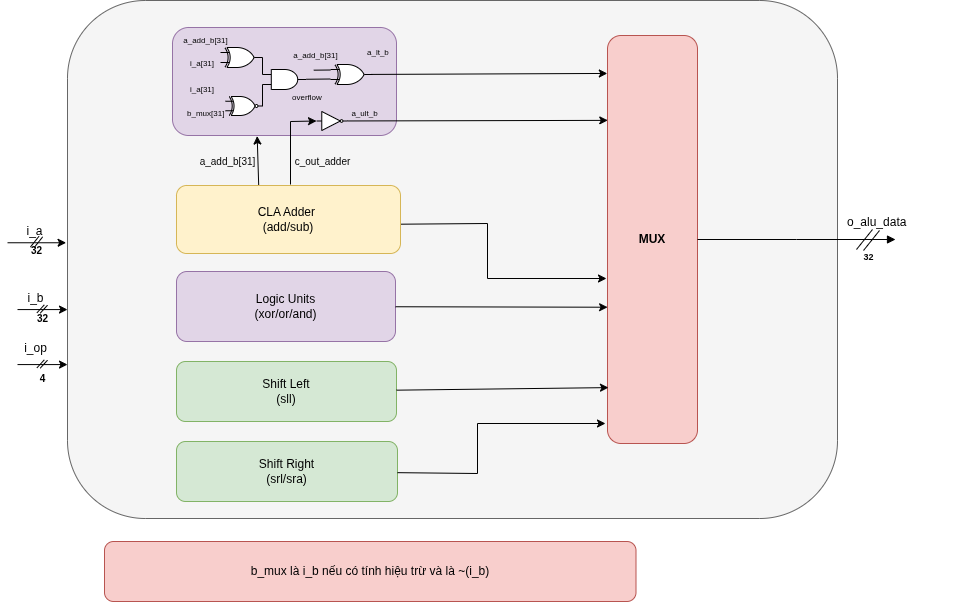

The diagram above was exported from draw.io. Its source (the exported page's mxGraphModel, read from the mxfile embedded in the PNG):
<mxGraphModel dx="1146" dy="647" grid="0" gridSize="10" guides="1" tooltips="1" connect="1" arrows="1" fold="1" page="0" pageScale="1" pageWidth="850" pageHeight="1100" math="0" shadow="0">
  <root>
    <mxCell id="0" />
    <mxCell id="1" parent="0" />
    <mxCell id="3" value="" style="rounded=1;whiteSpace=wrap;html=1;fillColor=#f5f5f5;strokeColor=#666666;fontSize=12;movable=0;resizable=0;rotatable=0;deletable=0;editable=0;locked=1;connectable=0;" parent="1" vertex="1">
      <mxGeometry x="170" y="32" width="770" height="518" as="geometry" />
    </mxCell>
    <mxCell id="46" style="edgeStyle=none;html=1;exitX=1.003;exitY=0.569;exitDx=0;exitDy=0;rounded=0;curved=0;exitPerimeter=0;" parent="1" source="4" edge="1">
      <mxGeometry relative="1" as="geometry">
        <Array as="points">
          <mxPoint x="590" y="255" />
          <mxPoint x="590" y="310" />
        </Array>
        <mxPoint x="709" y="310" as="targetPoint" />
      </mxGeometry>
    </mxCell>
    <mxCell id="122" style="edgeStyle=none;html=1;entryX=0.378;entryY=1.005;entryDx=0;entryDy=0;entryPerimeter=0;exitX=0.367;exitY=0.007;exitDx=0;exitDy=0;exitPerimeter=0;" parent="1" source="4" target="129" edge="1">
      <mxGeometry relative="1" as="geometry">
        <mxPoint x="360" y="160" as="targetPoint" />
        <mxPoint x="363" y="216" as="sourcePoint" />
      </mxGeometry>
    </mxCell>
    <mxCell id="4" value="CLA Adder&amp;nbsp;&lt;div&gt;(add/sub)&lt;/div&gt;" style="rounded=1;whiteSpace=wrap;html=1;fillColor=#fff2cc;strokeColor=#d6b656" parent="1" vertex="1">
      <mxGeometry x="279" y="217" width="224" height="68" as="geometry" />
    </mxCell>
    <mxCell id="5" value="Logic Units&lt;div&gt;(xor/or/and)&lt;/div&gt;" style="rounded=1;whiteSpace=wrap;html=1;fillColor=#e1d5e7;strokeColor=#9673a6" parent="1" vertex="1">
      <mxGeometry x="279" y="303" width="219" height="70" as="geometry" />
    </mxCell>
    <mxCell id="6" value="Shift Left&lt;div&gt;(sll)&lt;/div&gt;" style="rounded=1;whiteSpace=wrap;html=1;fillColor=#d5e8d4;strokeColor=#82b366" parent="1" vertex="1">
      <mxGeometry x="279" y="393" width="220" height="60" as="geometry" />
    </mxCell>
    <mxCell id="7" value="Shift Right&lt;div&gt;(srl/sra)&lt;/div&gt;" style="rounded=1;whiteSpace=wrap;html=1;fillColor=#d5e8d4;strokeColor=#82b366" parent="1" vertex="1">
      <mxGeometry x="279" y="473" width="221" height="60" as="geometry" />
    </mxCell>
    <mxCell id="8" value="MUX" style="rounded=1;whiteSpace=wrap;html=1;fillColor=#f8cecc;strokeColor=#b85450;fontStyle=1" parent="1" vertex="1">
      <mxGeometry x="710" y="67" width="90" height="408" as="geometry" />
    </mxCell>
    <mxCell id="27" style="edgeStyle=orthogonalEdgeStyle;rounded=0;orthogonalLoop=1;jettySize=auto;html=1;endArrow=block;endFill=1;" parent="1" source="8" edge="1">
      <mxGeometry relative="1" as="geometry">
        <mxPoint x="998" y="271" as="targetPoint" />
      </mxGeometry>
    </mxCell>
    <mxCell id="47" style="edgeStyle=none;html=1;entryX=0.001;entryY=0.666;entryDx=0;entryDy=0;entryPerimeter=0;" parent="1" source="5" target="8" edge="1">
      <mxGeometry relative="1" as="geometry">
        <mxPoint x="704" y="343" as="targetPoint" />
      </mxGeometry>
    </mxCell>
    <mxCell id="48" style="edgeStyle=none;html=1;entryX=0.011;entryY=0.863;entryDx=0;entryDy=0;entryPerimeter=0;" parent="1" source="6" target="8" edge="1">
      <mxGeometry relative="1" as="geometry" />
    </mxCell>
    <mxCell id="49" style="edgeStyle=none;html=1;rounded=0;curved=0;" parent="1" source="7" edge="1">
      <mxGeometry relative="1" as="geometry">
        <mxPoint x="708" y="455" as="targetPoint" />
        <Array as="points">
          <mxPoint x="580" y="505" />
          <mxPoint x="580" y="455" />
        </Array>
      </mxGeometry>
    </mxCell>
    <mxCell id="74" value="" style="group" parent="1" vertex="1" connectable="0">
      <mxGeometry x="110" y="255" width="68.09" height="47.68" as="geometry" />
    </mxCell>
    <mxCell id="75" value="" style="endArrow=classic;html=1;" parent="74" edge="1">
      <mxGeometry width="50" height="50" relative="1" as="geometry">
        <mxPoint y="19.264646464646468" as="sourcePoint" />
        <mxPoint x="58.60641627543036" y="19.264646464646468" as="targetPoint" />
      </mxGeometry>
    </mxCell>
    <mxCell id="76" value="&lt;font size=&quot;1&quot;&gt;&lt;b&gt;32&lt;/b&gt;&lt;/font&gt;" style="text;html=1;align=center;verticalAlign=middle;resizable=1;points=[];autosize=1;strokeColor=none;fillColor=none;movable=1;rotatable=1;deletable=1;editable=1;locked=0;connectable=1;container=0;" parent="74" vertex="1">
      <mxGeometry x="11.348333333333333" y="7.224242424242427" width="35.16384976525822" height="40.45575757575757" as="geometry" />
    </mxCell>
    <mxCell id="77" value="&lt;span style=&quot;color: rgb(0, 0, 0); text-align: right;&quot;&gt;i_a&lt;/span&gt;" style="text;html=1;align=center;verticalAlign=middle;resizable=1;points=[];autosize=1;strokeColor=none;fillColor=none;movable=1;rotatable=1;deletable=1;editable=1;locked=0;connectable=1;container=0;" parent="74" vertex="1">
      <mxGeometry x="3.622942097026603" y="-12.04040404040404" width="46.88513302034429" height="40.45575757575757" as="geometry" />
    </mxCell>
    <mxCell id="78" value="" style="endArrow=none;html=1;movable=1;resizable=1;rotatable=1;deletable=1;editable=1;locked=0;connectable=1;" parent="74" edge="1">
      <mxGeometry width="50" height="50" relative="1" as="geometry">
        <mxPoint x="26.639280125195622" y="24.080808080808087" as="sourcePoint" />
        <mxPoint x="35.16384976525822" y="13.378226711560043" as="targetPoint" />
      </mxGeometry>
    </mxCell>
    <mxCell id="79" value="" style="endArrow=none;html=1;movable=1;resizable=1;rotatable=1;deletable=1;editable=1;locked=0;connectable=1;" parent="74" edge="1">
      <mxGeometry width="50" height="50" relative="1" as="geometry">
        <mxPoint x="22.909780907668235" y="23.54567901234568" as="sourcePoint" />
        <mxPoint x="31.43435054773083" y="12.843097643097643" as="targetPoint" />
      </mxGeometry>
    </mxCell>
    <mxCell id="80" value="" style="endArrow=classic;html=1;movable=1;resizable=1;rotatable=1;deletable=1;editable=1;locked=0;connectable=1;" parent="1" edge="1">
      <mxGeometry width="50" height="50" relative="1" as="geometry">
        <mxPoint x="120" y="341.0757142857143" as="sourcePoint" />
        <mxPoint x="170" y="341.0757142857143" as="targetPoint" />
      </mxGeometry>
    </mxCell>
    <mxCell id="81" value="&lt;font size=&quot;1&quot;&gt;&lt;b&gt;32&lt;/b&gt;&lt;/font&gt;" style="text;html=1;align=center;verticalAlign=middle;resizable=1;points=[];autosize=1;strokeColor=none;fillColor=none;movable=1;rotatable=1;deletable=1;editable=1;locked=0;connectable=1;container=0;" parent="1" vertex="1">
      <mxGeometry x="129.6818181818182" y="334.9971428571429" width="30" height="30" as="geometry" />
    </mxCell>
    <mxCell id="82" value="&lt;span style=&quot;color: rgb(0, 0, 0); text-align: right;&quot;&gt;i_b&lt;/span&gt;" style="text;html=1;align=center;verticalAlign=middle;resizable=1;points=[];autosize=1;strokeColor=none;fillColor=none;movable=1;rotatable=1;deletable=1;editable=1;locked=0;connectable=1;container=0;" parent="1" vertex="1">
      <mxGeometry x="118.0909090909091" y="315.0014285714285" width="40" height="30" as="geometry" />
    </mxCell>
    <mxCell id="83" value="" style="endArrow=none;html=1;movable=1;resizable=1;rotatable=1;deletable=1;editable=1;locked=0;connectable=1;" parent="1" edge="1">
      <mxGeometry width="50" height="50" relative="1" as="geometry">
        <mxPoint x="142.72727272727272" y="344.64714285714285" as="sourcePoint" />
        <mxPoint x="150" y="336.7106349206349" as="targetPoint" />
      </mxGeometry>
    </mxCell>
    <mxCell id="84" value="" style="endArrow=none;html=1;movable=1;resizable=1;rotatable=1;deletable=1;editable=1;locked=0;connectable=1;" parent="1" edge="1">
      <mxGeometry width="50" height="50" relative="1" as="geometry">
        <mxPoint x="139.54545454545456" y="344.25031746031743" as="sourcePoint" />
        <mxPoint x="146.8181818181818" y="336.3138095238095" as="targetPoint" />
      </mxGeometry>
    </mxCell>
    <mxCell id="85" value="" style="endArrow=classic;html=1;" parent="1" edge="1">
      <mxGeometry width="50" height="50" relative="1" as="geometry">
        <mxPoint x="120" y="396.0757142857143" as="sourcePoint" />
        <mxPoint x="170" y="396.0757142857143" as="targetPoint" />
      </mxGeometry>
    </mxCell>
    <mxCell id="86" value="&lt;font size=&quot;1&quot;&gt;&lt;b&gt;4&lt;/b&gt;&lt;/font&gt;" style="text;html=1;align=center;verticalAlign=middle;resizable=1;points=[];autosize=1;strokeColor=none;fillColor=none;movable=1;rotatable=1;deletable=1;editable=1;locked=0;connectable=1;container=0;" parent="1" vertex="1">
      <mxGeometry x="129.6818181818182" y="394.9971428571429" width="30" height="30" as="geometry" />
    </mxCell>
    <mxCell id="87" value="&lt;div style=&quot;text-align: right;&quot;&gt;i_op&lt;/div&gt;" style="text;html=1;align=center;verticalAlign=middle;resizable=1;points=[];autosize=1;strokeColor=none;fillColor=none;movable=1;rotatable=1;deletable=1;editable=1;locked=0;connectable=1;container=0;" parent="1" vertex="1">
      <mxGeometry x="113.0909090909091" y="365.0014285714285" width="50" height="30" as="geometry" />
    </mxCell>
    <mxCell id="88" value="" style="endArrow=none;html=1;movable=1;resizable=1;rotatable=1;deletable=1;editable=1;locked=0;connectable=1;" parent="1" edge="1">
      <mxGeometry width="50" height="50" relative="1" as="geometry">
        <mxPoint x="142.72727272727272" y="399.64714285714285" as="sourcePoint" />
        <mxPoint x="150" y="391.7106349206349" as="targetPoint" />
      </mxGeometry>
    </mxCell>
    <mxCell id="89" value="" style="endArrow=none;html=1;movable=1;resizable=1;rotatable=1;deletable=1;editable=1;locked=0;connectable=1;" parent="1" edge="1">
      <mxGeometry width="50" height="50" relative="1" as="geometry">
        <mxPoint x="139.54545454545456" y="399.25031746031743" as="sourcePoint" />
        <mxPoint x="146.8181818181818" y="391.3138095238095" as="targetPoint" />
      </mxGeometry>
    </mxCell>
    <mxCell id="104" value="&lt;font style=&quot;font-size: 10px;&quot;&gt;a_add_b[31]&lt;/font&gt;" style="text;html=1;align=center;verticalAlign=middle;resizable=0;points=[];autosize=1;strokeColor=none;fillColor=none;" parent="1" vertex="1">
      <mxGeometry x="293" y="180" width="74" height="26" as="geometry" />
    </mxCell>
    <mxCell id="130" value="" style="group" parent="1" vertex="1" connectable="0">
      <mxGeometry x="276" y="58" width="224" height="109" as="geometry" />
    </mxCell>
    <mxCell id="129" value="" style="rounded=1;whiteSpace=wrap;html=1;fillColor=#e1d5e7;strokeColor=#9673a6;" parent="130" vertex="1">
      <mxGeometry x="-1" y="1" width="224" height="108" as="geometry" />
    </mxCell>
    <mxCell id="100" value="" style="verticalLabelPosition=bottom;shadow=0;dashed=0;align=center;html=1;verticalAlign=top;shape=mxgraph.electrical.logic_gates.logic_gate;operation=xor;negating=1;negSize=0.15;" parent="130" vertex="1">
      <mxGeometry x="52" y="70" width="37" height="19" as="geometry" />
    </mxCell>
    <mxCell id="117" style="edgeStyle=none;html=1;entryX=0;entryY=0.75;entryDx=0;entryDy=0;entryPerimeter=0;endArrow=none;endFill=0;" parent="130" source="101" edge="1">
      <mxGeometry relative="1" as="geometry">
        <mxPoint x="157" y="52.5" as="targetPoint" />
      </mxGeometry>
    </mxCell>
    <mxCell id="101" value="" style="verticalLabelPosition=bottom;shadow=0;dashed=0;align=center;html=1;verticalAlign=top;shape=mxgraph.electrical.logic_gates.logic_gate;operation=and;" parent="130" vertex="1">
      <mxGeometry x="89" y="43" width="44" height="20" as="geometry" />
    </mxCell>
    <mxCell id="102" style="edgeStyle=none;html=1;exitX=1;exitY=0.5;exitDx=0;exitDy=0;exitPerimeter=0;entryX=0;entryY=0.25;entryDx=0;entryDy=0;entryPerimeter=0;endArrow=none;endFill=0;" parent="130" target="101" edge="1">
      <mxGeometry relative="1" as="geometry">
        <mxPoint x="89" y="31" as="sourcePoint" />
      </mxGeometry>
    </mxCell>
    <mxCell id="103" style="edgeStyle=none;html=1;entryX=0;entryY=0.75;entryDx=0;entryDy=0;entryPerimeter=0;exitX=1;exitY=0.5;exitDx=0;exitDy=0;exitPerimeter=0;endArrow=none;endFill=0;" parent="130" source="100" target="101" edge="1">
      <mxGeometry relative="1" as="geometry" />
    </mxCell>
    <mxCell id="105" value="&lt;font style=&quot;font-size: 8px;&quot;&gt;a_add_b[31]&lt;/font&gt;" style="text;html=1;align=center;verticalAlign=middle;resizable=0;points=[];autosize=1;strokeColor=none;fillColor=none;" parent="130" vertex="1">
      <mxGeometry width="63" height="26" as="geometry" />
    </mxCell>
    <mxCell id="107" value="b_mux[31]" style="text;whiteSpace=wrap;fontSize=8;" parent="130" vertex="1">
      <mxGeometry x="11.569999999999993" y="76" width="39.86" height="25" as="geometry" />
    </mxCell>
    <mxCell id="108" value="i_a[31]" style="text;whiteSpace=wrap;fontSize=8;" parent="130" vertex="1">
      <mxGeometry x="15" y="26" width="33" height="21" as="geometry" />
    </mxCell>
    <mxCell id="113" value="i_a[31]" style="text;whiteSpace=wrap;fontSize=8;" parent="130" vertex="1">
      <mxGeometry x="15" y="52" width="33" height="21" as="geometry" />
    </mxCell>
    <mxCell id="115" value="overflow" style="text;whiteSpace=wrap;fontSize=8;" parent="130" vertex="1">
      <mxGeometry x="117" y="60" width="37" height="22" as="geometry" />
    </mxCell>
    <mxCell id="120" style="edgeStyle=none;html=1;exitX=0;exitY=0.25;exitDx=0;exitDy=0;exitPerimeter=0;endArrow=none;endFill=0;" parent="130" edge="1">
      <mxGeometry relative="1" as="geometry">
        <mxPoint x="140.20002237955725" y="43.666666666666686" as="targetPoint" />
        <mxPoint x="157" y="43.5" as="sourcePoint" />
      </mxGeometry>
    </mxCell>
    <mxCell id="118" value="&lt;font style=&quot;font-size: 8px;&quot;&gt;a_add_b[31]&lt;/font&gt;" style="text;html=1;align=center;verticalAlign=middle;resizable=0;points=[];autosize=1;strokeColor=none;fillColor=none;" parent="130" vertex="1">
      <mxGeometry x="110" y="15" width="63" height="26" as="geometry" />
    </mxCell>
    <mxCell id="121" value="a_lt_b" style="text;whiteSpace=wrap;fontSize=8;" parent="130" vertex="1">
      <mxGeometry x="192" y="15" width="26" height="25" as="geometry" />
    </mxCell>
    <mxCell id="127" value="&lt;font style=&quot;font-size: 8px;&quot;&gt;a_ult_b&lt;/font&gt;" style="text;html=1;align=center;verticalAlign=middle;resizable=0;points=[];autosize=1;strokeColor=none;fillColor=none;" parent="130" vertex="1">
      <mxGeometry x="169" y="73" width="44" height="26" as="geometry" />
    </mxCell>
    <mxCell id="144" value="" style="verticalLabelPosition=bottom;shadow=0;dashed=0;align=center;html=1;verticalAlign=top;shape=mxgraph.electrical.logic_gates.logic_gate;operation=xor;" vertex="1" parent="130">
      <mxGeometry x="47" y="21" width="42" height="20" as="geometry" />
    </mxCell>
    <mxCell id="145" value="" style="verticalLabelPosition=bottom;shadow=0;dashed=0;align=center;html=1;verticalAlign=top;shape=mxgraph.electrical.logic_gates.logic_gate;operation=xor;" vertex="1" parent="130">
      <mxGeometry x="157" y="38" width="42" height="20" as="geometry" />
    </mxCell>
    <mxCell id="96" style="edgeStyle=none;html=1;rounded=0;curved=0;entryX=0;entryY=0.5;entryDx=0;entryDy=0;entryPerimeter=0;" parent="1" target="125" edge="1">
      <mxGeometry relative="1" as="geometry">
        <mxPoint x="439" y="153" as="targetPoint" />
        <mxPoint x="393" y="216" as="sourcePoint" />
        <Array as="points">
          <mxPoint x="393" y="153" />
        </Array>
      </mxGeometry>
    </mxCell>
    <mxCell id="128" style="edgeStyle=none;html=1;entryX=0.003;entryY=0.208;entryDx=0;entryDy=0;entryPerimeter=0;" parent="1" source="125" target="8" edge="1">
      <mxGeometry relative="1" as="geometry">
        <mxPoint x="669.3999720982143" y="152.5" as="targetPoint" />
      </mxGeometry>
    </mxCell>
    <mxCell id="125" value="" style="verticalLabelPosition=bottom;shadow=0;dashed=0;align=center;html=1;verticalAlign=top;shape=mxgraph.electrical.logic_gates.inverter_2" parent="1" vertex="1">
      <mxGeometry x="419" y="143" width="31" height="19" as="geometry" />
    </mxCell>
    <mxCell id="126" value="&lt;font style=&quot;font-size: 10px;&quot;&gt;c_out_adder&lt;/font&gt;" style="text;html=1;align=center;verticalAlign=middle;resizable=0;points=[];autosize=1;strokeColor=none;fillColor=none;" parent="1" vertex="1">
      <mxGeometry x="388" y="180" width="74" height="26" as="geometry" />
    </mxCell>
    <mxCell id="136" style="edgeStyle=none;html=1;entryX=-0.002;entryY=0.093;entryDx=0;entryDy=0;entryPerimeter=0;" parent="1" target="8" edge="1">
      <mxGeometry relative="1" as="geometry">
        <mxPoint x="473.9999999999999" y="105.91554307116104" as="sourcePoint" />
      </mxGeometry>
    </mxCell>
    <mxCell id="137" value="" style="group" parent="1" vertex="1" connectable="0">
      <mxGeometry x="936" y="237" width="122" height="66" as="geometry" />
    </mxCell>
    <mxCell id="138" value="&lt;font style=&quot;font-size: 9px;&quot;&gt;&lt;b&gt;32&lt;/b&gt;&lt;/font&gt;" style="text;html=1;align=center;verticalAlign=middle;resizable=1;points=[];autosize=1;strokeColor=none;fillColor=none;movable=1;rotatable=1;deletable=1;editable=1;locked=0;connectable=1;" parent="137" vertex="1">
      <mxGeometry x="20" y="36" width="30" height="30" as="geometry" />
    </mxCell>
    <mxCell id="140" value="" style="endArrow=none;html=1;movable=1;resizable=1;rotatable=1;deletable=1;editable=1;locked=0;connectable=1;" parent="137" edge="1">
      <mxGeometry width="50" height="50" relative="1" as="geometry">
        <mxPoint x="30" y="45" as="sourcePoint" />
        <mxPoint x="46" y="25" as="targetPoint" />
      </mxGeometry>
    </mxCell>
    <mxCell id="141" value="" style="endArrow=none;html=1;movable=1;resizable=1;rotatable=1;deletable=1;editable=1;locked=0;connectable=1;" parent="137" edge="1">
      <mxGeometry width="50" height="50" relative="1" as="geometry">
        <mxPoint x="23" y="44" as="sourcePoint" />
        <mxPoint x="39" y="24" as="targetPoint" />
      </mxGeometry>
    </mxCell>
    <mxCell id="13" value="o_alu_data" style="text;html=1;strokeColor=none;fillColor=none;align=left;verticalAlign=middle;" parent="137" vertex="1">
      <mxGeometry x="12" y="7" width="110" height="20" as="geometry" />
    </mxCell>
    <mxCell id="143" value="b_mux là i_b nếu có tính hiệu trừ và là ~(i_b)" style="rounded=1;whiteSpace=wrap;html=1;fillColor=#f8cecc;strokeColor=#b85450;" parent="1" vertex="1">
      <mxGeometry x="207" y="573" width="531.5" height="60" as="geometry" />
    </mxCell>
  </root>
</mxGraphModel>